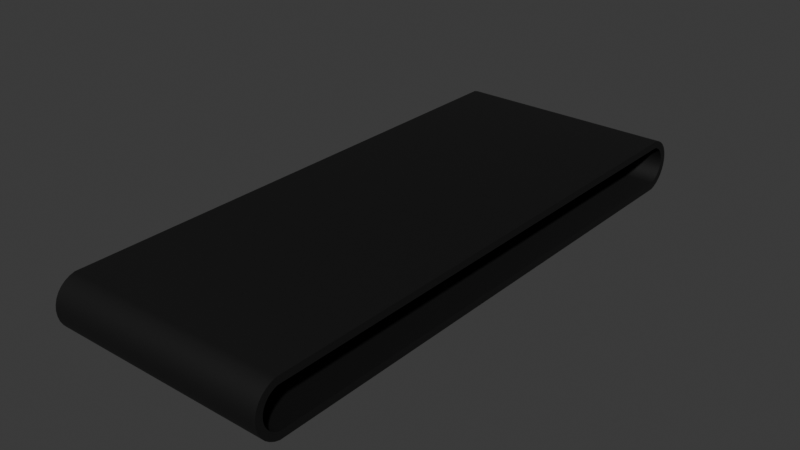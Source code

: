 # Source: conveyor.blend  (saved by Blender 4.4.30; exported with 4.5.12 LTS)
import bpy
from mathutils import Matrix  # noqa: F401  (used for matrix-valued properties, if any)

bpy.ops.wm.read_factory_settings(use_empty=True)
scene = bpy.context.scene
scene.name = 'Scene'

# ---- collections
col_collection = bpy.data.collections.new('Collection'); scene.collection.children.link(col_collection)

# ---- materials (node trees are filled in below, after node groups)
mat_material_001 = bpy.data.materials.new('Material.001')

# ---- node groups
ng_smooth_by_angle = bpy.data.node_groups.new('Smooth by Angle', 'GeometryNodeTree')
_s = ng_smooth_by_angle.interface.new_socket(name='Mesh', in_out='OUTPUT', socket_type='NodeSocketGeometry')
_s = ng_smooth_by_angle.interface.new_socket(name='Mesh', in_out='INPUT', socket_type='NodeSocketGeometry')
_s = ng_smooth_by_angle.interface.new_socket(name='Angle', in_out='INPUT', socket_type='NodeSocketFloat')
_s.subtype = 'ANGLE'
_s.default_value = 0.5236
_s.min_value = 0.0
_s.max_value = 3.142
_s.description = 'Maximum face angle for smooth edges'
_s = ng_smooth_by_angle.interface.new_socket(name='Ignore Sharpness', in_out='INPUT', socket_type='NodeSocketBool')
_s.force_non_field = True
ng_smooth_by_angle.description = 'Set the sharpness of mesh edges based on the angle between the neighboring faces'
ng_smooth_by_angle.is_modifier = True
_N = ng_smooth_by_angle.nodes; _L = ng_smooth_by_angle.links
n0 = _N.new('GeometryNodeSetShadeSmooth'); n0.name = 'Set Shade Smooth'; n0.location = (120, -80)
n0.domain = 'EDGE'
n1 = _N.new('GeometryNodeSetShadeSmooth'); n1.name = 'Set Shade Smooth.001'; n1.location = (300, -80)
n2 = _N.new('NodeGroupOutput'); n2.name = 'Group Output'; n2.location = (480, -80)
n3 = _N.new('GeometryNodeInputMeshEdgeAngle'); n3.name = 'Edge Angle'; n3.location = (-440, -240)
n4 = _N.new('NodeGroupInput'); n4.name = 'Group Input'; n4.location = (-80, -80)
n5 = _N.new('GeometryNodeInputEdgeSmooth'); n5.name = 'Is Edge Smooth'; n5.location = (-260, -120)
n6 = _N.new('GeometryNodeInputShadeSmooth'); n6.name = 'Is Shade Smooth'; n6.location = (-440, -397)
n7 = _N.new('FunctionNodeCompare'); n7.name = 'Compare'; n7.location = (-260, -260)
n7.operation = 'LESS_EQUAL'
n7.inputs[6].default_value = (0.0, 0.0, 0.0, 0.0)
n7.inputs[7].default_value = (0.0, 0.0, 0.0, 0.0)
n8 = _N.new('FunctionNodeBooleanMath'); n8.name = 'Boolean Math.001'; n8.location = (-80, -260)
n9 = _N.new('NodeGroupInput'); n9.name = 'Group Input.001'; n9.location = (-440, -329)
n10 = _N.new('NodeGroupInput'); n10.name = 'Group Input.002'; n10.location = (-259, -189)
n11 = _N.new('FunctionNodeBooleanMath'); n11.name = 'Boolean Math'; n11.location = (-80, -149)
n11.operation = 'OR'
n12 = _N.new('FunctionNodeBooleanMath'); n12.name = 'Boolean Math.002'; n12.location = (-260, -380)
n12.operation = 'OR'
n13 = _N.new('NodeGroupInput'); n13.name = 'Group Input.003'; n13.location = (-440, -460)
_L.new(n3.outputs[0], n7.inputs[0])
_L.new(n1.outputs[0], n2.inputs[0])
_L.new(n9.outputs[1], n7.inputs[1])
_L.new(n7.outputs[0], n8.inputs[0])
_L.new(n4.outputs[0], n0.inputs[0])
_L.new(n0.outputs[0], n1.inputs[0])
_L.new(n8.outputs[0], n0.inputs[2])
_L.new(n10.outputs[2], n11.inputs[1])
_L.new(n5.outputs[0], n11.inputs[0])
_L.new(n11.outputs[0], n0.inputs[1])
_L.new(n13.outputs[2], n12.inputs[1])
_L.new(n6.outputs[0], n12.inputs[0])
_L.new(n12.outputs[0], n8.inputs[1])
n2.is_active_output = True

# ---- material node trees
mat_material_001.use_nodes = True; mat_material_001.node_tree.nodes.clear()
_N = mat_material_001.node_tree.nodes; _L = mat_material_001.node_tree.links
n0 = _N.new('ShaderNodeBsdfPrincipled'); n0.name = 'Principled BSDF'; n0.location = (10, 300)
n0.inputs[0].default_value = (0.001838, 0.001838, 0.001838, 1.0)
n0.inputs[2].default_value = 0.65
n1 = _N.new('ShaderNodeOutputMaterial'); n1.name = 'Material Output'; n1.location = (300, 300)
_L.new(n0.outputs[0], n1.inputs[0])
n1.is_active_output = True

# ---- world
world_world = bpy.data.worlds.new('World'); scene.world = world_world
world_world.use_nodes = True; world_world.node_tree.nodes.clear()
_N = world_world.node_tree.nodes; _L = world_world.node_tree.links
n0 = _N.new('ShaderNodeOutputWorld'); n0.name = 'World Output'; n0.location = (300, 300)
n1 = _N.new('ShaderNodeBackground'); n1.name = 'Background'; n1.location = (10, 300)
n1.inputs[0].default_value = (0.05088, 0.05088, 0.05088, 1.0)
_L.new(n1.outputs[0], n0.inputs[0])
n0.is_active_output = True
world_world.color = (0.05088, 0.05088, 0.05088)
world_world.sun_shadow_jitter_overblur = 0.0

# ---- meshes
me_cylinder_001 = bpy.data.meshes.new('Cylinder.001')
me_cylinder_001.from_pydata([(-1.987e-09, 2.548, -1.0), (0.04682, 2.543, -1.0), (0.09184, 2.53, -1.0), (0.1333, 2.508, -1.0), (0.1697, 2.478, -1.0), (0.1996, 2.441, -1.0), (0.2217, 2.4, -1.0), (0.2354, 2.355, -1.0), (0.2354, -2.355, -1.0), (0.2217, -2.4, -1.0), (0.1996, -2.441, -1.0), (0.1697, -2.478, -1.0), (0.1333, -2.508, -1.0), (0.09184, -2.53, -1.0), (0.04682, -2.543, -1.0), (-1.987e-09, -2.548, -1.0), (-0.04682, -2.543, -1.0), (-0.09184, -2.53, -1.0), (-0.1333, -2.508, -1.0), (-0.1697, -2.478, -1.0), (-0.1996, -2.441, -1.0), (-0.2217, -2.4, -1.0), (-0.2354, -2.355, -1.0), (-0.2354, 2.355, -1.0), (-0.2217, 2.4, -1.0), (-0.1996, 2.441, -1.0), (-0.1697, 2.478, -1.0), (-0.1333, 2.508, -1.0), (-0.09184, 2.53, -1.0), (-0.04682, 2.543, -1.0), (-1.987e-09, 2.483, -1.0), (0.03412, 2.48, -1.0), (0.06693, 2.47, -1.0), (0.09716, 2.453, -1.0), (0.1237, 2.432, -1.0), (0.1454, 2.405, -1.0), (0.1616, 2.375, -1.0), (0.1706, 2.345, -1.0), (0.1706, -2.345, -1.0), (0.1616, -2.375, -1.0), (0.1454, -2.405, -1.0), (0.1237, -2.432, -1.0), (0.09716, -2.453, -1.0), (0.06693, -2.47, -1.0), (0.03412, -2.48, -1.0), (-1.987e-09, -2.483, -1.0), (-0.03412, -2.48, -1.0), (-0.06693, -2.47, -1.0), (-0.09716, -2.453, -1.0), (-0.1237, -2.432, -1.0), (-0.1454, -2.405, -1.0), (-0.1616, -2.375, -1.0), (-0.1706, -2.345, -1.0), (-0.1706, 2.345, -1.0), (-0.1616, 2.375, -1.0), (-0.1454, 2.405, -1.0), (-0.1237, 2.432, -1.0), (-0.09716, 2.453, -1.0), (-0.06693, 2.47, -1.0), (-0.03412, 2.48, -1.0), (-1.987e-09, 2.483, 1.0), (0.03412, 2.48, 1.0), (0.06693, 2.47, 1.0), (0.09716, 2.453, 1.0), (0.1237, 2.432, 1.0), (0.1454, 2.405, 1.0), (0.1616, 2.375, 1.0), (0.1706, 2.345, 1.0), (0.1706, -2.345, 1.0), (0.1616, -2.375, 1.0), (0.1454, -2.405, 1.0), (0.1237, -2.432, 1.0), (0.09716, -2.453, 1.0), (0.06693, -2.47, 1.0), (0.03412, -2.48, 1.0), (-1.987e-09, -2.483, 1.0), (-0.03412, -2.48, 1.0), (-0.06693, -2.47, 1.0), (-0.09716, -2.453, 1.0), (-0.1237, -2.432, 1.0), (-0.1454, -2.405, 1.0), (-0.1616, -2.375, 1.0), (-0.1706, -2.345, 1.0), (-0.1706, 2.345, 1.0), (-0.1616, 2.375, 1.0), (-0.1454, 2.405, 1.0), (-0.1237, 2.432, 1.0), (-0.09716, 2.453, 1.0), (-0.06693, 2.47, 1.0), (-0.03412, 2.48, 1.0), (-1.987e-09, 2.548, 1.0), (0.04682, 2.543, 1.0), (0.09184, 2.53, 1.0), (0.1333, 2.508, 1.0), (0.1697, 2.478, 1.0), (0.1996, 2.441, 1.0), (0.2217, 2.4, 1.0), (0.2354, 2.355, 1.0), (0.2354, -2.355, 1.0), (0.2217, -2.4, 1.0), (0.1996, -2.441, 1.0), (0.1697, -2.478, 1.0), (0.1333, -2.508, 1.0), (0.09184, -2.53, 1.0), (0.04682, -2.543, 1.0), (-1.987e-09, -2.548, 1.0), (-0.04682, -2.543, 1.0), (-0.09184, -2.53, 1.0), (-0.1333, -2.508, 1.0), (-0.1697, -2.478, 1.0), (-0.1996, -2.441, 1.0), (-0.2217, -2.4, 1.0), (-0.2354, -2.355, 1.0), (-0.2354, 2.355, 1.0), (-0.2217, 2.4, 1.0), (-0.1996, 2.441, 1.0), (-0.1697, 2.478, 1.0), (-0.1333, 2.508, 1.0), (-0.09184, 2.53, 1.0), (-0.04682, 2.543, 1.0)], [], [(61, 91, 90, 60), (31, 30, 0, 1), (32, 31, 1, 2), (33, 32, 2, 3), (34, 33, 3, 4), (35, 34, 4, 5), (36, 35, 5, 6), (37, 36, 6, 7), (39, 38, 8, 9), (40, 39, 9, 10), (41, 40, 10, 11), (42, 41, 11, 12), (43, 42, 12, 13), (44, 43, 13, 14), (45, 44, 14, 15), (46, 45, 15, 16), (47, 46, 16, 17), (48, 47, 17, 18), (49, 48, 18, 19), (50, 49, 19, 20), (51, 50, 20, 21), (52, 51, 21, 22), (53, 52, 22, 23), (38, 37, 7, 8), (54, 53, 23, 24), (55, 54, 24, 25), (56, 55, 25, 26), (57, 56, 26, 27), (58, 57, 27, 28), (59, 58, 28, 29), (30, 59, 29, 0), (62, 92, 91, 61), (63, 93, 92, 62), (64, 94, 93, 63), (65, 95, 94, 64), (66, 96, 95, 65), (67, 97, 96, 66), (69, 99, 98, 68), (70, 100, 99, 69), (71, 101, 100, 70), (72, 102, 101, 71), (73, 103, 102, 72), (74, 104, 103, 73), (75, 105, 104, 74), (76, 106, 105, 75), (77, 107, 106, 76), (78, 108, 107, 77), (79, 109, 108, 78), (80, 110, 109, 79), (81, 111, 110, 80), (82, 112, 111, 81), (83, 113, 112, 82), (68, 98, 97, 67), (84, 114, 113, 83), (85, 115, 114, 84), (86, 116, 115, 85), (87, 117, 116, 86), (88, 118, 117, 87), (89, 119, 118, 88), (60, 90, 119, 89), (2, 92, 93, 3), (37, 67, 66, 36), (29, 119, 90, 0), (3, 93, 94, 4), (39, 69, 68, 38), (4, 94, 95, 5), (40, 70, 69, 39), (5, 95, 96, 6), (41, 71, 70, 40), (6, 96, 97, 7), (42, 72, 71, 41), (8, 98, 99, 9), (43, 73, 72, 42), (9, 99, 100, 10), (44, 74, 73, 43), (10, 100, 101, 11), (45, 75, 74, 44), (11, 101, 102, 12), (46, 76, 75, 45), (12, 102, 103, 13), (47, 77, 76, 46), (13, 103, 104, 14), (48, 78, 77, 47), (14, 104, 105, 15), (49, 79, 78, 48), (15, 105, 106, 16), (50, 80, 79, 49), (16, 106, 107, 17), (51, 81, 80, 50), (17, 107, 108, 18), (52, 82, 81, 51), (18, 108, 109, 19), (53, 83, 82, 52), (19, 109, 110, 20), (38, 68, 67, 37), (20, 110, 111, 21), (54, 84, 83, 53), (21, 111, 112, 22), (55, 85, 84, 54), (22, 112, 113, 23), (56, 86, 85, 55), (7, 97, 98, 8), (57, 87, 86, 56), (31, 61, 60, 30), (23, 113, 114, 24), (58, 88, 87, 57), (32, 62, 61, 31), (24, 114, 115, 25), (59, 89, 88, 58), (33, 63, 62, 32), (25, 115, 116, 26), (30, 60, 89, 59), (34, 64, 63, 33), (26, 116, 117, 27), (0, 90, 91, 1), (35, 65, 64, 34), (27, 117, 118, 28), (1, 91, 92, 2), (36, 66, 65, 35), (28, 118, 119, 29)])
me_cylinder_001.polygons.foreach_set('use_smooth', [True] * 120)
_uv = me_cylinder_001.uv_layers.new(name='UVMap')
_uv.uv.foreach_set('vector', [0.03014, 0.5623, 0.03156, 0.5694, 0.02633, 0.5699, 0.02633, 0.5626, 0.08279, 0.5623, 0.07898, 0.5626, 0.07898, 0.5699, 0.08421, 0.5694, 0.08646, 0.5612, 0.08279, 0.5623, 0.08421, 0.5694, 0.08925, 0.5679, 0.08984, 0.5593, 0.08646, 0.5612, 0.08925, 0.5679, 0.09389, 0.5654, 0.09281, 0.5569, 0.08984, 0.5593, 0.09389, 0.5654, 0.09796, 0.5621, 0.09524, 0.5539, 0.09281, 0.5569, 0.09796, 0.5621, 0.1013, 0.558, 0.09705, 0.5506, 0.09524, 0.5539, 0.1013, 0.558, 0.1038, 0.5534, 0.09805, 0.5472, 0.09705, 0.5506, 0.1038, 0.5534, 0.1053, 0.5483, 0.09705, 0.01936, 0.09805, 0.02268, 0.1053, 0.0216, 0.1038, 0.01657, 0.09524, 0.01597, 0.09705, 0.01936, 0.1038, 0.01657, 0.1013, 0.01193, 0.09281, 0.01301, 0.09524, 0.01597, 0.1013, 0.01193, 0.09796, 0.007862, 0.08984, 0.01058, 0.09281, 0.01301, 0.09796, 0.007862, 0.09389, 0.004524, 0.08646, 0.008771, 0.08984, 0.01058, 0.09389, 0.004524, 0.08925, 0.002043, 0.08279, 0.007658, 0.08646, 0.008771, 0.08925, 0.002043, 0.08421, 0.0005158, 0.07898, 0.007282, 0.08279, 0.007658, 0.08421, 0.0005158, 0.07898, -1.699e-08, 0.07516, 0.007658, 0.07898, 0.007282, 0.07898, -1.699e-08, 0.07374, 0.0005158, 0.07149, 0.008771, 0.07516, 0.007658, 0.07374, 0.0005158, 0.0687, 0.002043, 0.06811, 0.01058, 0.07149, 0.008771, 0.0687, 0.002043, 0.06406, 0.004524, 0.06515, 0.01301, 0.06811, 0.01058, 0.06406, 0.004524, 0.06, 0.007862, 0.06271, 0.01597, 0.06515, 0.01301, 0.06, 0.007862, 0.05666, 0.01193, 0.06091, 0.01936, 0.06271, 0.01597, 0.05666, 0.01193, 0.05418, 0.01657, 0.0599, 0.02268, 0.06091, 0.01936, 0.05418, 0.01657, 0.05265, 0.0216, 0.0599, 0.5472, 0.0599, 0.02268, 0.05265, 0.0216, 0.05265, 0.5483, 0.09805, 0.02268, 0.09805, 0.5472, 0.1053, 0.5483, 0.1053, 0.0216, 0.06091, 0.5506, 0.0599, 0.5472, 0.05265, 0.5483, 0.05418, 0.5534, 0.06271, 0.5539, 0.06091, 0.5506, 0.05418, 0.5534, 0.05666, 0.558, 0.06515, 0.5569, 0.06271, 0.5539, 0.05666, 0.558, 0.06, 0.5621, 0.06811, 0.5593, 0.06515, 0.5569, 0.06, 0.5621, 0.06406, 0.5654, 0.07149, 0.5612, 0.06811, 0.5593, 0.06406, 0.5654, 0.0687, 0.5679, 0.07516, 0.5623, 0.07149, 0.5612, 0.0687, 0.5679, 0.07374, 0.5694, 0.07898, 0.5626, 0.07516, 0.5623, 0.07374, 0.5694, 0.07898, 0.5699, 0.03381, 0.5612, 0.0366, 0.5679, 0.03156, 0.5694, 0.03014, 0.5623, 0.03719, 0.5593, 0.04124, 0.5654, 0.0366, 0.5679, 0.03381, 0.5612, 0.04016, 0.5569, 0.0453, 0.5621, 0.04124, 0.5654, 0.03719, 0.5593, 0.04259, 0.5539, 0.04864, 0.558, 0.0453, 0.5621, 0.04016, 0.5569, 0.0444, 0.5506, 0.05112, 0.5534, 0.04864, 0.558, 0.04259, 0.5539, 0.0454, 0.5472, 0.05265, 0.5483, 0.05112, 0.5534, 0.0444, 0.5506, 0.0444, 0.01936, 0.05112, 0.01657, 0.05265, 0.0216, 0.0454, 0.02268, 0.04259, 0.01597, 0.04864, 0.01193, 0.05112, 0.01657, 0.0444, 0.01936, 0.04016, 0.01301, 0.0453, 0.007862, 0.04864, 0.01193, 0.04259, 0.01597, 0.03719, 0.01058, 0.04124, 0.004524, 0.0453, 0.007862, 0.04016, 0.01301, 0.03381, 0.008771, 0.0366, 0.002043, 0.04124, 0.004524, 0.03719, 0.01058, 0.03014, 0.007658, 0.03156, 0.0005158, 0.0366, 0.002043, 0.03381, 0.008771, 0.02633, 0.007282, 0.02633, -1.699e-08, 0.03156, 0.0005158, 0.03014, 0.007658, 0.02251, 0.007658, 0.02109, 0.0005158, 0.02633, -1.699e-08, 0.02633, 0.007282, 0.01884, 0.008771, 0.01605, 0.002043, 0.02109, 0.0005158, 0.02251, 0.007658, 0.01546, 0.01058, 0.01141, 0.004524, 0.01605, 0.002043, 0.01884, 0.008771, 0.0125, 0.01301, 0.007346, 0.007862, 0.01141, 0.004524, 0.01546, 0.01058, 0.01006, 0.01597, 0.004008, 0.01193, 0.007346, 0.007862, 0.0125, 0.01301, 0.008255, 0.01936, 0.001527, 0.01657, 0.004008, 0.01193, 0.01006, 0.01597, 0.007247, 0.02268, -1.699e-08, 0.0216, 0.001527, 0.01657, 0.008255, 0.01936, 0.007247, 0.5472, -1.699e-08, 0.5483, -1.699e-08, 0.0216, 0.007247, 0.02268, 0.0454, 0.02268, 0.05265, 0.0216, 0.05265, 0.5483, 0.0454, 0.5472, 0.008255, 0.5506, 0.001527, 0.5534, -1.699e-08, 0.5483, 0.007247, 0.5472, 0.01006, 0.5539, 0.004008, 0.558, 0.001527, 0.5534, 0.008255, 0.5506, 0.0125, 0.5569, 0.007346, 0.5621, 0.004008, 0.558, 0.01006, 0.5539, 0.01546, 0.5593, 0.01141, 0.5654, 0.007346, 0.5621, 0.0125, 0.5569, 0.01884, 0.5612, 0.01605, 0.5679, 0.01141, 0.5654, 0.01546, 0.5593, 0.02251, 0.5623, 0.02109, 0.5694, 0.01605, 0.5679, 0.01884, 0.5612, 0.02633, 0.5626, 0.02633, 0.5699, 0.02109, 0.5694, 0.02251, 0.5623, 0.5819, 0.5439, 0.5819, 0.7676, 0.5865, 0.7676, 0.5865, 0.5439, 0.5527, 0.009669, 0.7763, 0.009669, 0.7763, 0.006345, 0.5527, 0.006345, 0.5664, 0.5439, 0.5664, 0.7676, 0.5716, 0.7676, 0.5716, 0.5439, 0.5865, 0.5439, 0.5865, 0.7676, 0.5906, 0.7676, 0.5906, 0.5439, 0.5527, 0.5376, 0.7763, 0.5376, 0.7763, 0.5342, 0.5527, 0.5342, 0.1053, 2.937e-08, 0.329, 1.959e-08, 0.329, 0.004067, 0.1053, 0.004067, 0.5527, 0.5409, 0.7763, 0.5409, 0.7763, 0.5376, 0.5527, 0.5376, 0.1053, 0.004067, 0.329, 0.004067, 0.329, 0.008708, 0.1053, 0.008708, 0.5527, 0.5439, 0.7763, 0.5439, 0.7763, 0.5409, 0.5527, 0.5409, 0.1053, 0.008708, 0.329, 0.008708, 0.329, 0.01374, 0.1053, 0.01374, 0.6533, 0.5439, 0.6533, 0.7676, 0.6562, 0.7676, 0.6562, 0.5439, 0.1053, 0.5405, 0.329, 0.5405, 0.329, 0.5455, 0.1053, 0.5455, 0.6499, 0.5439, 0.6499, 0.7676, 0.6533, 0.7676, 0.6533, 0.5439, 0.1053, 0.5455, 0.329, 0.5455, 0.329, 0.5501, 0.1053, 0.5501, 0.6462, 0.5439, 0.6462, 0.7676, 0.6499, 0.7676, 0.6499, 0.5439, 0.1053, 0.5501, 0.329, 0.5501, 0.329, 0.5542, 0.1053, 0.5542, 0.6424, 0.5439, 0.6424, 0.7676, 0.6462, 0.7676, 0.6462, 0.5439, 0.6286, 0.5439, 0.6286, 0.7676, 0.6245, 0.7676, 0.6245, 0.5439, 0.6386, 0.5439, 0.6386, 0.7676, 0.6424, 0.7676, 0.6424, 0.5439, 0.6245, 0.5439, 0.6245, 0.7676, 0.6199, 0.7676, 0.6199, 0.5439, 0.6349, 0.5439, 0.6349, 0.7676, 0.6386, 0.7676, 0.6386, 0.5439, 0.6199, 0.5439, 0.6199, 0.7676, 0.6148, 0.7676, 0.6148, 0.5439, 0.6315, 0.5439, 0.6315, 0.7676, 0.6349, 0.7676, 0.6349, 0.5439, 0.6148, 0.5439, 0.6148, 0.7676, 0.6096, 0.7676, 0.6096, 0.5439, 0.6286, 0.5439, 0.6286, 0.7676, 0.6315, 0.7676, 0.6315, 0.5439, 0.6096, 0.5439, 0.6096, 0.7676, 0.6044, 0.7676, 0.6044, 0.5439, 0.7763, 0.5409, 1.0, 0.5409, 1.0, 0.5439, 0.7763, 0.5439, 0.6044, 0.5439, 0.6044, 0.7676, 0.5993, 0.7676, 0.5993, 0.5439, 0.7763, 0.5376, 1.0, 0.5376, 1.0, 0.5409, 0.7763, 0.5409, 0.5993, 0.5439, 0.5993, 0.7676, 0.5947, 0.7676, 0.5947, 0.5439, 0.7763, 0.5342, 1.0, 0.5342, 1.0, 0.5376, 0.7763, 0.5376, 0.5947, 0.5439, 0.5947, 0.7676, 0.5906, 0.7676, 0.5906, 0.5439, 0.7763, 0.009669, 1.0, 0.009669, 1.0, 0.5342, 0.7763, 0.5342, 0.329, 0.5542, 0.5527, 0.5542, 0.5527, 0.5501, 0.329, 0.5501, 0.5527, 0.5342, 0.7763, 0.5342, 0.7763, 0.009669, 0.5527, 0.009669, 0.329, 0.5501, 0.5527, 0.5501, 0.5527, 0.5455, 0.329, 0.5455, 0.7763, 0.006345, 1.0, 0.006345, 1.0, 0.009669, 0.7763, 0.009669, 0.329, 0.5455, 0.5527, 0.5455, 0.5527, 0.5405, 0.329, 0.5405, 0.7763, 0.002964, 1.0, 0.002964, 1.0, 0.006345, 0.7763, 0.006345, 0.329, 0.5405, 0.5527, 0.5405, 0.5527, 0.01374, 0.329, 0.01374, 0.7763, 6.798e-08, 1.0, 5.82e-08, 1.0, 0.002964, 0.7763, 0.002964, 0.1053, 0.01374, 0.329, 0.01374, 0.329, 0.5405, 0.1053, 0.5405, 0.6592, 0.5439, 0.6592, 0.7676, 0.6562, 0.7676, 0.6562, 0.5439, 0.6739, 0.5439, 0.6739, 0.7676, 0.6701, 0.7676, 0.6701, 0.5439, 0.329, 0.01374, 0.5527, 0.01374, 0.5527, 0.008708, 0.329, 0.008708, 0.6626, 0.5439, 0.6626, 0.7676, 0.6592, 0.7676, 0.6592, 0.5439, 0.6775, 0.5439, 0.6775, 0.7676, 0.6739, 0.7676, 0.6739, 0.5439, 0.329, 0.008708, 0.5527, 0.008708, 0.5527, 0.004067, 0.329, 0.004067, 0.6662, 0.5439, 0.6662, 0.7676, 0.6626, 0.7676, 0.6626, 0.5439, 0.6809, 0.5439, 0.6809, 0.7676, 0.6775, 0.7676, 0.6775, 0.5439, 0.329, 0.004067, 0.5527, 0.004067, 0.5527, 9.813e-09, 0.329, 1.959e-08, 0.6701, 0.5439, 0.6701, 0.7676, 0.6662, 0.7676, 0.6662, 0.5439, 0.6839, 0.5439, 0.6839, 0.7676, 0.6809, 0.7676, 0.6809, 0.5439, 0.5527, 0.5439, 0.5527, 0.7676, 0.5567, 0.7676, 0.5567, 0.5439, 0.5716, 0.5439, 0.5716, 0.7676, 0.5769, 0.7676, 0.5769, 0.5439, 0.5527, 0.002964, 0.7763, 0.002964, 0.7763, 3.401e-08, 0.5527, 4.378e-08, 0.5567, 0.5439, 0.5567, 0.7676, 0.5614, 0.7676, 0.5614, 0.5439, 0.5769, 0.5439, 0.5769, 0.7676, 0.5819, 0.7676, 0.5819, 0.5439, 0.5527, 0.006345, 0.7763, 0.006345, 0.7763, 0.002964, 0.5527, 0.002964, 0.5614, 0.5439, 0.5614, 0.7676, 0.5664, 0.7676, 0.5664, 0.5439])
me_cylinder_001.materials.append(mat_material_001)
me_cylinder_001.update()

# ---- objects
ob_cylinder_001 = bpy.data.objects.new('Cylinder.001', me_cylinder_001)

# ---- transforms, parenting, visibility, modifiers, constraints
ob_cylinder_001.location = (0.0, 0.0, 0.0)
ob_cylinder_001.rotation_euler = (0.0, -1.571, 0.0)
_m = ob_cylinder_001.modifiers.new('Smooth by Angle', 'NODES')
_m.node_group = ng_smooth_by_angle
_gi = [s.identifier for s in ng_smooth_by_angle.interface.items_tree if s.item_type == 'SOCKET' and s.in_out == 'INPUT']
_m[_gi[1]] = 0.6074  # Angle
_m.use_pin_to_last = True
_m.show_group_selector = False

# ---- collection membership
col_collection.objects.link(ob_cylinder_001)

# ---- scene / render settings (as saved in the file)
scene.frame_start = 1; scene.frame_end = 250; scene.frame_set(1)
scene.render.engine = 'BLENDER_EEVEE_NEXT'
bpy.context.view_layer.update()

# ---- added for rendering (the .blend has no active camera and no usable light): camera, sun
cam_auto = bpy.data.cameras.new('AutoCamera')
cam_auto.lens = 50.0
cam_auto.sensor_width = 36.0
cam_auto.clip_end = 1000.0
ob_auto_camera = bpy.data.objects.new('AutoCamera', cam_auto)
scene.collection.objects.link(ob_auto_camera)
ob_auto_camera.location = (5.08375, -6.1005, 4.067)
ob_auto_camera.rotation_euler = (1.09748, -7.21219e-08, 0.694738)
scene.camera = ob_auto_camera
light_auto_sun = bpy.data.lights.new('AutoSun', 'SUN')
light_auto_sun.energy = 3.0
light_auto_sun.angle = 0.0523599
ob_auto_sun = bpy.data.objects.new('AutoSun', light_auto_sun)
scene.collection.objects.link(ob_auto_sun)
ob_auto_sun.rotation_euler = (0.872665, 0.174533, 0.523599)
bpy.context.view_layer.update()
